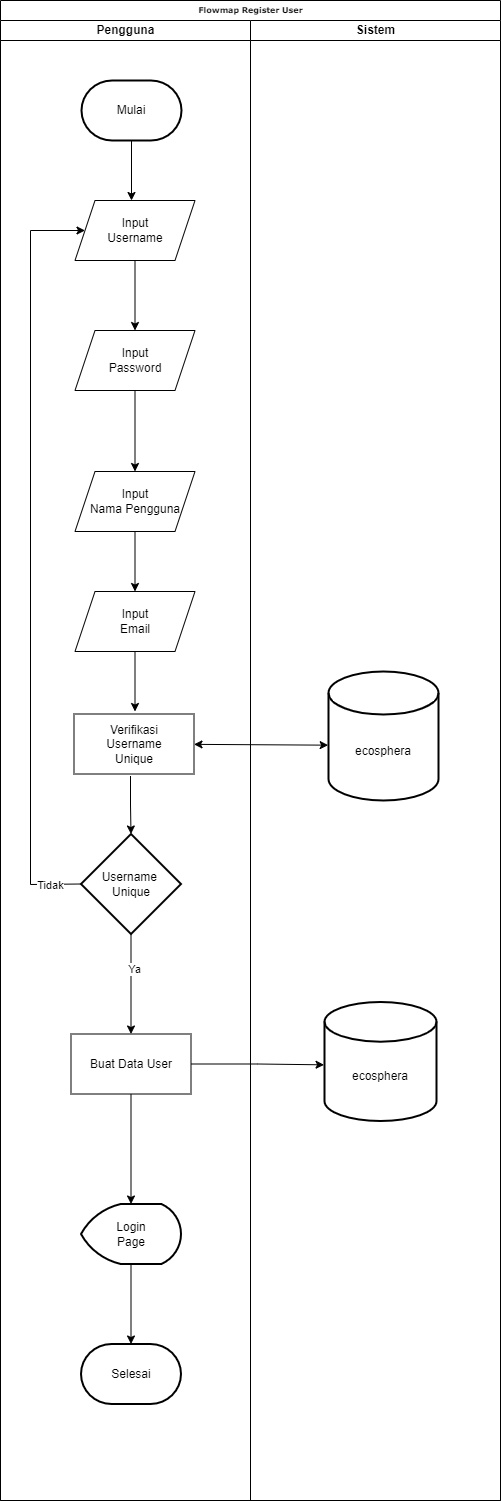

The diagram above was exported from draw.io. Its source (the exported page's mxGraphModel, read from the mxfile embedded in the PNG):
<mxGraphModel dx="866" dy="543" grid="1" gridSize="10" guides="1" tooltips="1" connect="1" arrows="1" fold="1" page="1" pageScale="1" pageWidth="1654" pageHeight="2336" background="none" math="0" shadow="0">
  <root>
    <mxCell id="0" />
    <mxCell id="1" parent="0" />
    <mxCell id="77e6c97f196da883-1" value="Flowmap Register User" style="swimlane;html=1;childLayout=stackLayout;startSize=20;rounded=0;shadow=0;labelBackgroundColor=none;strokeWidth=1;fontFamily=Verdana;fontSize=8;align=center;" parent="1" vertex="1">
      <mxGeometry x="568" y="39" width="500" height="1500" as="geometry" />
    </mxCell>
    <mxCell id="77e6c97f196da883-2" value="Pengguna" style="swimlane;html=1;startSize=20;" parent="77e6c97f196da883-1" vertex="1">
      <mxGeometry y="20" width="250" height="1480" as="geometry" />
    </mxCell>
    <mxCell id="fOo7Phw5S_F4GMc-bI1i-70" value="" style="edgeStyle=orthogonalEdgeStyle;rounded=0;orthogonalLoop=1;jettySize=auto;html=1;" parent="77e6c97f196da883-2" source="fOo7Phw5S_F4GMc-bI1i-59" target="fOo7Phw5S_F4GMc-bI1i-69" edge="1">
      <mxGeometry relative="1" as="geometry" />
    </mxCell>
    <mxCell id="EvnkP0rzputRd2pDdyvn-1" value="Ya" style="edgeLabel;html=1;align=center;verticalAlign=middle;resizable=0;points=[];" parent="fOo7Phw5S_F4GMc-bI1i-70" vertex="1" connectable="0">
      <mxGeometry x="-0.2933" y="3" relative="1" as="geometry">
        <mxPoint as="offset" />
      </mxGeometry>
    </mxCell>
    <mxCell id="fOo7Phw5S_F4GMc-bI1i-59" value="Username&amp;nbsp;&lt;br&gt;Unique" style="strokeWidth=2;html=1;shape=mxgraph.flowchart.decision;whiteSpace=wrap;" parent="77e6c97f196da883-2" vertex="1">
      <mxGeometry x="80.5" y="813.5" width="100" height="100" as="geometry" />
    </mxCell>
    <mxCell id="fOo7Phw5S_F4GMc-bI1i-61" value="Verifikasi&lt;br&gt;Username&lt;br&gt;Unique" style="rounded=0;whiteSpace=wrap;html=1;" parent="77e6c97f196da883-2" vertex="1">
      <mxGeometry x="73.5" y="693.5" width="120" height="60" as="geometry" />
    </mxCell>
    <mxCell id="fOo7Phw5S_F4GMc-bI1i-74" value="" style="edgeStyle=orthogonalEdgeStyle;rounded=0;orthogonalLoop=1;jettySize=auto;html=1;" parent="77e6c97f196da883-2" source="fOo7Phw5S_F4GMc-bI1i-69" target="fOo7Phw5S_F4GMc-bI1i-73" edge="1">
      <mxGeometry relative="1" as="geometry" />
    </mxCell>
    <mxCell id="fOo7Phw5S_F4GMc-bI1i-69" value="Buat Data User" style="rounded=0;whiteSpace=wrap;html=1;" parent="77e6c97f196da883-2" vertex="1">
      <mxGeometry x="70.5" y="1013.5" width="120" height="60" as="geometry" />
    </mxCell>
    <mxCell id="fOo7Phw5S_F4GMc-bI1i-77" value="" style="edgeStyle=orthogonalEdgeStyle;rounded=0;orthogonalLoop=1;jettySize=auto;html=1;" parent="77e6c97f196da883-2" source="fOo7Phw5S_F4GMc-bI1i-73" target="fOo7Phw5S_F4GMc-bI1i-76" edge="1">
      <mxGeometry relative="1" as="geometry" />
    </mxCell>
    <mxCell id="fOo7Phw5S_F4GMc-bI1i-73" value="Login&lt;br&gt;Page" style="strokeWidth=2;html=1;shape=mxgraph.flowchart.display;whiteSpace=wrap;" parent="77e6c97f196da883-2" vertex="1">
      <mxGeometry x="80.5" y="1183.5" width="100" height="60" as="geometry" />
    </mxCell>
    <mxCell id="fOo7Phw5S_F4GMc-bI1i-76" value="Selesai" style="strokeWidth=2;html=1;shape=mxgraph.flowchart.terminator;whiteSpace=wrap;" parent="77e6c97f196da883-2" vertex="1">
      <mxGeometry x="80.5" y="1323.5" width="100" height="60" as="geometry" />
    </mxCell>
    <mxCell id="5dZG_WHseteseR_dWw49-7" style="edgeStyle=orthogonalEdgeStyle;rounded=0;orthogonalLoop=1;jettySize=auto;html=1;entryX=0.5;entryY=0;entryDx=0;entryDy=0;" parent="77e6c97f196da883-2" source="5dZG_WHseteseR_dWw49-1" target="5dZG_WHseteseR_dWw49-5" edge="1">
      <mxGeometry relative="1" as="geometry" />
    </mxCell>
    <mxCell id="5dZG_WHseteseR_dWw49-1" value="Input&lt;br&gt;Nama Pengguna" style="shape=parallelogram;perimeter=parallelogramPerimeter;whiteSpace=wrap;html=1;fixedSize=1;" parent="77e6c97f196da883-2" vertex="1">
      <mxGeometry x="74.5" y="451" width="120" height="60" as="geometry" />
    </mxCell>
    <mxCell id="5dZG_WHseteseR_dWw49-5" value="Input&lt;br&gt;Email" style="shape=parallelogram;perimeter=parallelogramPerimeter;whiteSpace=wrap;html=1;fixedSize=1;" parent="77e6c97f196da883-2" vertex="1">
      <mxGeometry x="74.5" y="571" width="120" height="60" as="geometry" />
    </mxCell>
    <mxCell id="fOo7Phw5S_F4GMc-bI1i-60" value="" style="edgeStyle=orthogonalEdgeStyle;rounded=0;orthogonalLoop=1;jettySize=auto;html=1;" parent="77e6c97f196da883-1" target="fOo7Phw5S_F4GMc-bI1i-59" edge="1">
      <mxGeometry relative="1" as="geometry">
        <mxPoint x="130" y="775.5" as="sourcePoint" />
      </mxGeometry>
    </mxCell>
    <mxCell id="fOo7Phw5S_F4GMc-bI1i-56" value="" style="endArrow=classic;startArrow=classic;html=1;rounded=0;entryX=-0.003;entryY=0.571;entryDx=0;entryDy=0;entryPerimeter=0;" parent="77e6c97f196da883-1" source="fOo7Phw5S_F4GMc-bI1i-61" target="fOo7Phw5S_F4GMc-bI1i-42" edge="1">
      <mxGeometry width="50" height="50" relative="1" as="geometry">
        <mxPoint x="179.76082688454244" y="745.2175193463726" as="sourcePoint" />
        <mxPoint x="326.67999999999995" y="747.336" as="targetPoint" />
      </mxGeometry>
    </mxCell>
    <mxCell id="fOo7Phw5S_F4GMc-bI1i-72" style="edgeStyle=orthogonalEdgeStyle;rounded=0;orthogonalLoop=1;jettySize=auto;html=1;entryX=-0.004;entryY=0.528;entryDx=0;entryDy=0;entryPerimeter=0;" parent="77e6c97f196da883-1" source="fOo7Phw5S_F4GMc-bI1i-69" target="fOo7Phw5S_F4GMc-bI1i-66" edge="1">
      <mxGeometry relative="1" as="geometry">
        <mxPoint x="320" y="1063.5" as="targetPoint" />
      </mxGeometry>
    </mxCell>
    <mxCell id="77e6c97f196da883-3" value="Sistem" style="swimlane;html=1;startSize=20;" parent="77e6c97f196da883-1" vertex="1">
      <mxGeometry x="250" y="20" width="250" height="1480" as="geometry" />
    </mxCell>
    <mxCell id="fOo7Phw5S_F4GMc-bI1i-4" style="edgeStyle=orthogonalEdgeStyle;rounded=0;orthogonalLoop=1;jettySize=auto;html=1;entryX=0.5;entryY=0;entryDx=0;entryDy=0;" parent="77e6c97f196da883-3" source="fOo7Phw5S_F4GMc-bI1i-2" edge="1">
      <mxGeometry relative="1" as="geometry">
        <mxPoint x="-119" y="180" as="targetPoint" />
      </mxGeometry>
    </mxCell>
    <mxCell id="fOo7Phw5S_F4GMc-bI1i-2" value="Mulai" style="strokeWidth=2;html=1;shape=mxgraph.flowchart.terminator;whiteSpace=wrap;" parent="77e6c97f196da883-3" vertex="1">
      <mxGeometry x="-169" y="60" width="100" height="60" as="geometry" />
    </mxCell>
    <mxCell id="3OTu-A6zLpyTrCXDK1Zj-1" style="edgeStyle=orthogonalEdgeStyle;rounded=0;orthogonalLoop=1;jettySize=auto;html=1;entryX=0.5;entryY=0;entryDx=0;entryDy=0;" parent="77e6c97f196da883-3" source="fOo7Phw5S_F4GMc-bI1i-24" target="fOo7Phw5S_F4GMc-bI1i-25" edge="1">
      <mxGeometry relative="1" as="geometry" />
    </mxCell>
    <mxCell id="fOo7Phw5S_F4GMc-bI1i-24" value="Input&lt;br&gt;Username" style="shape=parallelogram;perimeter=parallelogramPerimeter;whiteSpace=wrap;html=1;fixedSize=1;" parent="77e6c97f196da883-3" vertex="1">
      <mxGeometry x="-175.5" y="180" width="120" height="60" as="geometry" />
    </mxCell>
    <mxCell id="fOo7Phw5S_F4GMc-bI1i-25" value="Input&lt;br&gt;Password" style="shape=parallelogram;perimeter=parallelogramPerimeter;whiteSpace=wrap;html=1;fixedSize=1;" parent="77e6c97f196da883-3" vertex="1">
      <mxGeometry x="-175.5" y="310" width="120" height="60" as="geometry" />
    </mxCell>
    <mxCell id="fOo7Phw5S_F4GMc-bI1i-42" value="&lt;div&gt;&lt;br&gt;&lt;/div&gt;&lt;div&gt;&lt;br&gt;&lt;/div&gt;ecosphera&lt;div&gt;&lt;/div&gt;" style="strokeWidth=2;html=1;shape=mxgraph.flowchart.database;whiteSpace=wrap;" parent="77e6c97f196da883-3" vertex="1">
      <mxGeometry x="78" y="651" width="110" height="129" as="geometry" />
    </mxCell>
    <mxCell id="fOo7Phw5S_F4GMc-bI1i-66" value="&lt;div&gt;&lt;br&gt;&lt;/div&gt;&lt;div&gt;&lt;br&gt;&lt;/div&gt;&lt;div&gt;&lt;span style=&quot;background-color: initial;&quot;&gt;ecosphera&lt;/span&gt;&lt;br&gt;&lt;/div&gt;" style="strokeWidth=2;html=1;shape=mxgraph.flowchart.database;whiteSpace=wrap;" parent="77e6c97f196da883-3" vertex="1">
      <mxGeometry x="74" y="981.5" width="112" height="119" as="geometry" />
    </mxCell>
    <mxCell id="fOo7Phw5S_F4GMc-bI1i-63" value="" style="endArrow=classic;html=1;rounded=0;exitX=0;exitY=0.5;exitDx=0;exitDy=0;exitPerimeter=0;entryX=0;entryY=0.5;entryDx=0;entryDy=0;" parent="77e6c97f196da883-1" source="fOo7Phw5S_F4GMc-bI1i-59" target="fOo7Phw5S_F4GMc-bI1i-24" edge="1">
      <mxGeometry width="50" height="50" relative="1" as="geometry">
        <mxPoint x="80" y="631" as="sourcePoint" />
        <mxPoint x="80" y="571" as="targetPoint" />
        <Array as="points">
          <mxPoint x="30" y="884" />
          <mxPoint x="30" y="230" />
        </Array>
      </mxGeometry>
    </mxCell>
    <mxCell id="fOo7Phw5S_F4GMc-bI1i-65" value="Tidak" style="edgeLabel;html=1;align=center;verticalAlign=middle;resizable=0;points=[];" parent="fOo7Phw5S_F4GMc-bI1i-63" vertex="1" connectable="0">
      <mxGeometry x="-0.9195" y="1" relative="1" as="geometry">
        <mxPoint as="offset" />
      </mxGeometry>
    </mxCell>
    <mxCell id="5dZG_WHseteseR_dWw49-4" style="edgeStyle=orthogonalEdgeStyle;rounded=0;orthogonalLoop=1;jettySize=auto;html=1;entryX=0.5;entryY=0;entryDx=0;entryDy=0;" parent="77e6c97f196da883-1" source="fOo7Phw5S_F4GMc-bI1i-25" target="5dZG_WHseteseR_dWw49-1" edge="1">
      <mxGeometry relative="1" as="geometry" />
    </mxCell>
    <mxCell id="5dZG_WHseteseR_dWw49-8" style="edgeStyle=orthogonalEdgeStyle;rounded=0;orthogonalLoop=1;jettySize=auto;html=1;" parent="1" source="5dZG_WHseteseR_dWw49-5" edge="1">
      <mxGeometry relative="1" as="geometry">
        <mxPoint x="702.5" y="750" as="targetPoint" />
      </mxGeometry>
    </mxCell>
  </root>
</mxGraphModel>